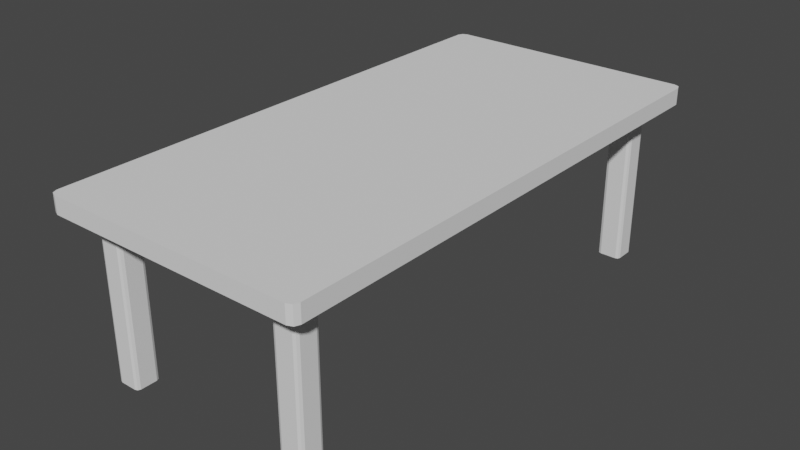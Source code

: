 # Source: table_rec220.blend  (saved by Blender 3.4.6; exported with 4.5.12 LTS)
import bpy
from mathutils import Matrix  # noqa: F401  (used for matrix-valued properties, if any)

bpy.ops.wm.read_factory_settings(use_empty=True)
scene = bpy.context.scene
scene.name = 'Scene'

# ---- collections
col_collection = bpy.data.collections.new('Collection'); scene.collection.children.link(col_collection)

# ---- world
world_world = bpy.data.worlds.new('World'); scene.world = world_world
world_world.use_nodes = True; world_world.node_tree.nodes.clear()
_N = world_world.node_tree.nodes; _L = world_world.node_tree.links
n0 = _N.new('ShaderNodeOutputWorld'); n0.name = 'World Output'; n0.location = (300, 300)
n1 = _N.new('ShaderNodeBackground'); n1.name = 'Background'; n1.location = (10, 300)
n1.inputs[0].default_value = (0.05088, 0.05088, 0.05088, 1.0)
_L.new(n1.outputs[0], n0.inputs[0])
n0.is_active_output = True
world_world.color = (0.05088, 0.05088, 0.05088)
world_world.use_sun_shadow = False
world_world.sun_shadow_jitter_overblur = 0.0

# ---- meshes
me_x = bpy.data.meshes.new('Куб')
me_x.from_pydata([(-0.435, -1.0, -0.0798), (-0.45, -0.985, -0.0798), (-0.4456, -0.9956, -0.0798), (-0.45, -0.985, -0.02982), (-0.435, -1.0, -0.02982), (-0.4456, -0.9956, -0.02982), (-0.45, 0.985, -0.0798), (-0.435, 1.0, -0.0798), (-0.4456, 0.9956, -0.0798), (-0.435, 1.0, -0.02982), (-0.45, 0.985, -0.02982), (-0.4456, 0.9956, -0.02982), (0.45, -0.985, -0.0798), (0.435, -1.0, -0.0798), (0.4456, -0.9956, -0.0798), (0.435, -1.0, -0.02982), (0.45, -0.985, -0.02982), (0.4456, -0.9956, -0.02982), (0.435, 1.0, -0.0798), (0.45, 0.985, -0.0798), (0.4456, 0.9956, -0.0798), (0.45, 0.985, -0.02982), (0.435, 1.0, -0.02982), (0.4456, 0.9956, -0.02982), (-0.435, -1.0, -0.6998), (-0.45, -0.985, -0.6998), (-0.4456, -0.9956, -0.6998), (-0.45, -0.985, -0.0798), (-0.435, -1.0, -0.0798), (-0.4456, -0.9956, -0.0798), (-0.45, -0.915, -0.6998), (-0.435, -0.9, -0.6998), (-0.4456, -0.9044, -0.6998), (-0.435, -0.9, -0.0798), (-0.45, -0.915, -0.0798), (-0.4456, -0.9044, -0.0798), (-0.35, -0.985, -0.6998), (-0.365, -1.0, -0.6998), (-0.3544, -0.9956, -0.6998), (-0.365, -1.0, -0.0798), (-0.35, -0.985, -0.0798), (-0.3544, -0.9956, -0.0798), (-0.365, -0.9, -0.6998), (-0.35, -0.915, -0.6998), (-0.3544, -0.9044, -0.6998), (-0.35, -0.915, -0.0798), (-0.365, -0.9, -0.0798), (-0.3544, -0.9044, -0.0798), (-0.435, 0.8999, -0.6996), (-0.45, 0.9149, -0.6996), (-0.4456, 0.9043, -0.6996), (-0.45, 0.9149, -0.0798), (-0.435, 0.8999, -0.0798), (-0.4456, 0.9043, -0.0798), (-0.45, 0.9849, -0.6996), (-0.435, 0.9999, -0.6996), (-0.4456, 0.9956, -0.6996), (-0.435, 0.9999, -0.0798), (-0.45, 0.9849, -0.0798), (-0.4456, 0.9956, -0.0798), (-0.35, 0.9149, -0.6996), (-0.365, 0.8999, -0.6996), (-0.3544, 0.9043, -0.6996), (-0.365, 0.8999, -0.0798), (-0.35, 0.9149, -0.0798), (-0.3544, 0.9043, -0.0798), (-0.365, 0.9999, -0.6996), (-0.35, 0.9849, -0.6996), (-0.3544, 0.9956, -0.6996), (-0.35, 0.9849, -0.0798), (-0.365, 0.9999, -0.0798), (-0.3544, 0.9956, -0.0798), (0.365, -1.0, -0.7), (0.35, -0.985, -0.7), (0.3544, -0.9956, -0.7), (0.35, -0.985, -0.07979), (0.365, -1.0, -0.07979), (0.3544, -0.9956, -0.07979), (0.35, -0.915, -0.7), (0.365, -0.9, -0.7), (0.3544, -0.9044, -0.7), (0.365, -0.9, -0.07979), (0.35, -0.915, -0.07979), (0.3544, -0.9044, -0.07979), (0.45, -0.985, -0.7), (0.435, -1.0, -0.7), (0.4456, -0.9956, -0.7), (0.435, -1.0, -0.07979), (0.45, -0.985, -0.07979), (0.4456, -0.9956, -0.07979), (0.435, -0.9, -0.7), (0.45, -0.915, -0.7), (0.4456, -0.9044, -0.7), (0.45, -0.915, -0.07979), (0.435, -0.9, -0.07979), (0.4456, -0.9044, -0.07979), (0.365, 0.8999, -0.6996), (0.35, 0.9149, -0.6996), (0.3544, 0.9043, -0.6996), (0.35, 0.9149, -0.07979), (0.365, 0.8999, -0.07979), (0.3544, 0.9043, -0.07979), (0.35, 0.9849, -0.6996), (0.365, 0.9999, -0.6996), (0.3544, 0.9956, -0.6996), (0.365, 0.9999, -0.07979), (0.35, 0.9849, -0.07979), (0.3544, 0.9956, -0.07979), (0.45, 0.9149, -0.6996), (0.435, 0.8999, -0.6996), (0.4456, 0.9043, -0.6996), (0.435, 0.8999, -0.07979), (0.45, 0.9149, -0.07979), (0.4456, 0.9043, -0.07979), (0.435, 0.9999, -0.6996), (0.45, 0.9849, -0.6996), (0.4456, 0.9956, -0.6996), (0.45, 0.9849, -0.07979), (0.435, 0.9999, -0.07979), (0.4456, 0.9956, -0.07979), (-0.5176, -1.1, -0.03061), (-0.5476, -1.07, -0.03061), (-0.5389, -1.091, -0.03061), (-0.5476, -1.07, 0.03939), (-0.5176, -1.1, 0.03939), (-0.5389, -1.091, 0.03939), (-0.5476, 1.07, -0.03061), (-0.5176, 1.1, -0.03061), (-0.5389, 1.091, -0.03061), (-0.5176, 1.1, 0.03939), (-0.5476, 1.07, 0.03939), (-0.5389, 1.091, 0.03939), (0.5476, -1.07, -0.03061), (0.5176, -1.1, -0.03061), (0.5389, -1.091, -0.03061), (0.5176, -1.1, 0.03939), (0.5476, -1.07, 0.03939), (0.5389, -1.091, 0.03939), (0.5176, 1.1, -0.03061), (0.5476, 1.07, -0.03061), (0.5389, 1.091, -0.03061), (0.5476, 1.07, 0.03939), (0.5176, 1.1, 0.03939), (0.5389, 1.091, 0.03939)], [], [(133, 135, 124, 120), (139, 141, 136, 132), (141, 143, 142, 129, 131, 130, 123, 125, 124, 135, 137, 136), (121, 123, 130, 126), (127, 129, 142, 138), (13, 15, 4, 0), (19, 21, 16, 12), (30, 32, 31, 42, 44, 43, 36, 38, 37, 24, 26, 25), (21, 23, 22, 9, 11, 10, 3, 5, 4, 15, 17, 16), (1, 3, 10, 6), (7, 9, 22, 18), (37, 39, 28, 24), (43, 45, 40, 36), (54, 56, 55, 66, 68, 67, 60, 62, 61, 48, 50, 49), (45, 47, 46, 33, 35, 34, 27, 29, 28, 39, 41, 40), (25, 27, 34, 30), (31, 33, 46, 42), (61, 63, 52, 48), (67, 69, 64, 60), (78, 80, 79, 90, 92, 91, 84, 86, 85, 72, 74, 73), (69, 71, 70, 57, 59, 58, 51, 53, 52, 63, 65, 64), (49, 51, 58, 54), (55, 57, 70, 66), (85, 87, 76, 72), (91, 93, 88, 84), (102, 104, 103, 114, 116, 115, 108, 110, 109, 96, 98, 97), (93, 95, 94, 81, 83, 82, 75, 77, 76, 87, 89, 88), (73, 75, 82, 78), (79, 81, 94, 90), (109, 111, 100, 96), (115, 117, 112, 108), (117, 119, 118, 105, 107, 106, 99, 101, 100, 111, 113, 112), (97, 99, 106, 102), (103, 105, 118, 114), (0, 4, 5, 2), (2, 5, 3, 1), (9, 7, 8, 11), (11, 8, 6, 10), (21, 19, 20, 23), (23, 20, 18, 22), (15, 13, 14, 17), (17, 14, 12, 16), (24, 28, 29, 26), (26, 29, 27, 25), (33, 31, 32, 35), (35, 32, 30, 34), (45, 43, 44, 47), (47, 44, 42, 46), (39, 37, 38, 41), (41, 38, 36, 40), (48, 52, 53, 50), (50, 53, 51, 49), (57, 55, 56, 59), (59, 56, 54, 58), (69, 67, 68, 71), (71, 68, 66, 70), (63, 61, 62, 65), (65, 62, 60, 64), (72, 76, 77, 74), (74, 77, 75, 73), (81, 79, 80, 83), (83, 80, 78, 82), (93, 91, 92, 95), (95, 92, 90, 94), (87, 85, 86, 89), (89, 86, 84, 88), (96, 100, 101, 98), (98, 101, 99, 97), (105, 103, 104, 107), (107, 104, 102, 106), (117, 115, 116, 119), (119, 116, 114, 118), (111, 109, 110, 113), (113, 110, 108, 112), (6, 8, 7, 18, 20, 19, 12, 14, 13, 0, 2, 1), (120, 124, 125, 122), (122, 125, 123, 121), (129, 127, 128, 131), (131, 128, 126, 130), (141, 139, 140, 143), (143, 140, 138, 142), (135, 133, 134, 137), (137, 134, 132, 136), (126, 128, 127, 138, 140, 139, 132, 134, 133, 120, 122, 121)])
_uv = me_x.uv_layers.new(name='UVКарта')
_uv.uv.foreach_set('vector', [0.375, 0.7568, 0.625, 0.7568, 0.625, 0.9932, 0.375, 0.9932, 0.375, 0.5034, 0.625, 0.5034, 0.625, 0.7466, 0.375, 0.7466, 0.625, 0.5034, 0.627, 0.501, 0.6318, 0.5, 0.8682, 0.5, 0.873, 0.501, 0.875, 0.5034, 0.875, 0.7466, 0.873, 0.749, 0.8682, 0.75, 0.6318, 0.75, 0.627, 0.749, 0.625, 0.7466, 0.375, 0.003409, 0.625, 0.003409, 0.625, 0.2466, 0.375, 0.2466, 0.375, 0.2568, 0.625, 0.2568, 0.625, 0.4932, 0.375, 0.4932, 0.375, 0.7542, 0.625, 0.7542, 0.625, 0.9958, 0.375, 0.9958, 0.375, 0.5019, 0.625, 0.5019, 0.625, 0.7481, 0.375, 0.7481, 0.125, 0.5375, 0.136, 0.511, 0.1625, 0.5, 0.3375, 0.5, 0.364, 0.511, 0.375, 0.5375, 0.375, 0.7125, 0.364, 0.739, 0.3375, 0.75, 0.1625, 0.75, 0.136, 0.739, 0.125, 0.7125, 0.625, 0.5019, 0.6262, 0.5005, 0.6292, 0.5, 0.8708, 0.5, 0.8738, 0.5005, 0.875, 0.5019, 0.875, 0.7481, 0.8738, 0.7495, 0.8708, 0.75, 0.6292, 0.75, 0.6262, 0.7495, 0.625, 0.7481, 0.375, 0.001875, 0.625, 0.001875, 0.625, 0.2481, 0.375, 0.2481, 0.375, 0.2542, 0.625, 0.2542, 0.625, 0.4958, 0.375, 0.4958, 0.375, 0.7875, 0.625, 0.7875, 0.625, 0.9625, 0.375, 0.9625, 0.375, 0.5375, 0.625, 0.5375, 0.625, 0.7125, 0.375, 0.7125, 0.125, 0.5375, 0.136, 0.511, 0.1625, 0.5, 0.3375, 0.5, 0.364, 0.511, 0.375, 0.5375, 0.375, 0.7125, 0.364, 0.739, 0.3375, 0.75, 0.1625, 0.75, 0.136, 0.739, 0.125, 0.7125, 0.625, 0.5375, 0.636, 0.511, 0.6625, 0.5, 0.8375, 0.5, 0.864, 0.511, 0.875, 0.5375, 0.875, 0.7125, 0.864, 0.739, 0.8375, 0.75, 0.6625, 0.75, 0.636, 0.739, 0.625, 0.7125, 0.375, 0.0375, 0.625, 0.0375, 0.625, 0.2125, 0.375, 0.2125, 0.375, 0.2875, 0.625, 0.2875, 0.625, 0.4625, 0.375, 0.4625, 0.375, 0.7875, 0.625, 0.7875, 0.625, 0.9625, 0.375, 0.9625, 0.375, 0.5375, 0.625, 0.5375, 0.625, 0.7125, 0.375, 0.7125, 0.125, 0.5375, 0.136, 0.511, 0.1625, 0.5, 0.3375, 0.5, 0.364, 0.511, 0.375, 0.5375, 0.375, 0.7125, 0.364, 0.739, 0.3375, 0.75, 0.1625, 0.75, 0.136, 0.739, 0.125, 0.7125, 0.625, 0.5375, 0.636, 0.511, 0.6625, 0.5, 0.8375, 0.5, 0.864, 0.511, 0.875, 0.5375, 0.875, 0.7125, 0.864, 0.739, 0.8375, 0.75, 0.6625, 0.75, 0.636, 0.739, 0.625, 0.7125, 0.375, 0.0375, 0.625, 0.0375, 0.625, 0.2125, 0.375, 0.2125, 0.375, 0.2875, 0.625, 0.2875, 0.625, 0.4625, 0.375, 0.4625, 0.375, 0.7875, 0.625, 0.7875, 0.625, 0.9625, 0.375, 0.9625, 0.375, 0.5375, 0.625, 0.5375, 0.625, 0.7125, 0.375, 0.7125, 0.125, 0.5375, 0.136, 0.511, 0.1625, 0.5, 0.3375, 0.5, 0.364, 0.511, 0.375, 0.5375, 0.375, 0.7125, 0.364, 0.739, 0.3375, 0.75, 0.1625, 0.75, 0.136, 0.739, 0.125, 0.7125, 0.625, 0.5375, 0.636, 0.511, 0.6625, 0.5, 0.8375, 0.5, 0.864, 0.511, 0.875, 0.5375, 0.875, 0.7125, 0.864, 0.739, 0.8375, 0.75, 0.6625, 0.75, 0.636, 0.739, 0.625, 0.7125, 0.375, 0.0375, 0.625, 0.0375, 0.625, 0.2125, 0.375, 0.2125, 0.375, 0.2875, 0.625, 0.2875, 0.625, 0.4625, 0.375, 0.4625, 0.375, 0.7875, 0.625, 0.7875, 0.625, 0.9625, 0.375, 0.9625, 0.375, 0.5375, 0.625, 0.5375, 0.625, 0.7125, 0.375, 0.7125, 0.625, 0.5375, 0.636, 0.511, 0.6625, 0.5, 0.8375, 0.5, 0.864, 0.511, 0.875, 0.5375, 0.875, 0.7125, 0.864, 0.739, 0.8375, 0.75, 0.6625, 0.75, 0.636, 0.739, 0.625, 0.7125, 0.375, 0.0375, 0.625, 0.0375, 0.625, 0.2125, 0.375, 0.2125, 0.375, 0.2875, 0.625, 0.2875, 0.625, 0.4625, 0.375, 0.4625, 0.375, 0.9958, 0.625, 0.9958, 0.625, 1.0, 0.375, 1.0, 0.375, 0.0, 0.625, 0.0, 0.625, 0.001875, 0.375, 0.001875, 0.625, 0.2542, 0.375, 0.2542, 0.375, 0.25, 0.625, 0.25, 0.625, 0.25, 0.375, 0.25, 0.375, 0.2481, 0.625, 0.2481, 0.625, 0.5019, 0.375, 0.5019, 0.375, 0.5, 0.625, 0.5, 0.625, 0.5, 0.375, 0.5, 0.375, 0.4958, 0.625, 0.4958, 0.625, 0.7542, 0.375, 0.7542, 0.375, 0.75, 0.625, 0.75, 0.625, 0.75, 0.375, 0.75, 0.375, 0.7481, 0.625, 0.7481, 0.375, 0.9625, 0.625, 0.9625, 0.625, 1.0, 0.375, 1.0, 0.375, 0.0, 0.625, 0.0, 0.625, 0.0375, 0.375, 0.0375, 0.625, 0.2875, 0.375, 0.2875, 0.375, 0.25, 0.625, 0.25, 0.625, 0.25, 0.375, 0.25, 0.375, 0.2125, 0.625, 0.2125, 0.625, 0.5375, 0.375, 0.5375, 0.375, 0.5, 0.625, 0.5, 0.625, 0.5, 0.375, 0.5, 0.375, 0.4625, 0.625, 0.4625, 0.625, 0.7875, 0.375, 0.7875, 0.375, 0.75, 0.625, 0.75, 0.625, 0.75, 0.375, 0.75, 0.375, 0.7125, 0.625, 0.7125, 0.375, 0.9625, 0.625, 0.9625, 0.625, 1.0, 0.375, 1.0, 0.375, 0.0, 0.625, 0.0, 0.625, 0.0375, 0.375, 0.0375, 0.625, 0.2875, 0.375, 0.2875, 0.375, 0.25, 0.625, 0.25, 0.625, 0.25, 0.375, 0.25, 0.375, 0.2125, 0.625, 0.2125, 0.625, 0.5375, 0.375, 0.5375, 0.375, 0.5, 0.625, 0.5, 0.625, 0.5, 0.375, 0.5, 0.375, 0.4625, 0.625, 0.4625, 0.625, 0.7875, 0.375, 0.7875, 0.375, 0.75, 0.625, 0.75, 0.625, 0.75, 0.375, 0.75, 0.375, 0.7125, 0.625, 0.7125, 0.375, 0.9625, 0.625, 0.9625, 0.625, 1.0, 0.375, 1.0, 0.375, 0.0, 0.625, 0.0, 0.625, 0.0375, 0.375, 0.0375, 0.625, 0.2875, 0.375, 0.2875, 0.375, 0.25, 0.625, 0.25, 0.625, 0.25, 0.375, 0.25, 0.375, 0.2125, 0.625, 0.2125, 0.625, 0.5375, 0.375, 0.5375, 0.375, 0.5, 0.625, 0.5, 0.625, 0.5, 0.375, 0.5, 0.375, 0.4625, 0.625, 0.4625, 0.625, 0.7875, 0.375, 0.7875, 0.375, 0.75, 0.625, 0.75, 0.625, 0.75, 0.375, 0.75, 0.375, 0.7125, 0.625, 0.7125, 0.375, 0.9625, 0.625, 0.9625, 0.625, 1.0, 0.375, 1.0, 0.375, 0.0, 0.625, 0.0, 0.625, 0.0375, 0.375, 0.0375, 0.625, 0.2875, 0.375, 0.2875, 0.375, 0.25, 0.625, 0.25, 0.625, 0.25, 0.375, 0.25, 0.375, 0.2125, 0.625, 0.2125, 0.625, 0.5375, 0.375, 0.5375, 0.375, 0.5, 0.625, 0.5, 0.625, 0.5, 0.375, 0.5, 0.375, 0.4625, 0.625, 0.4625, 0.625, 0.7875, 0.375, 0.7875, 0.375, 0.75, 0.625, 0.75, 0.625, 0.75, 0.375, 0.75, 0.375, 0.7125, 0.625, 0.7125, 0.125, 0.5019, 0.1262, 0.5005, 0.1292, 0.5, 0.3708, 0.5, 0.3738, 0.5005, 0.375, 0.5019, 0.375, 0.7481, 0.3738, 0.7495, 0.3708, 0.75, 0.1292, 0.75, 0.1262, 0.7495, 0.125, 0.7481, 0.375, 0.9932, 0.625, 0.9932, 0.625, 1.0, 0.375, 1.0, 0.375, 0.0, 0.625, 0.0, 0.625, 0.003409, 0.375, 0.003409, 0.625, 0.2568, 0.375, 0.2568, 0.375, 0.25, 0.625, 0.25, 0.625, 0.25, 0.375, 0.25, 0.375, 0.2466, 0.625, 0.2466, 0.625, 0.5034, 0.375, 0.5034, 0.375, 0.5, 0.625, 0.5, 0.625, 0.5, 0.375, 0.5, 0.375, 0.4932, 0.625, 0.4932, 0.625, 0.7568, 0.375, 0.7568, 0.375, 0.75, 0.625, 0.75, 0.625, 0.75, 0.375, 0.75, 0.375, 0.7466, 0.625, 0.7466, 0.125, 0.5034, 0.127, 0.501, 0.1318, 0.5, 0.3682, 0.5, 0.373, 0.501, 0.375, 0.5034, 0.375, 0.7466, 0.373, 0.749, 0.3682, 0.75, 0.1318, 0.75, 0.127, 0.749, 0.125, 0.7466])
me_x.update()

# ---- objects
ob_x = bpy.data.objects.new('Куб', me_x)

# ---- transforms, parenting, visibility, modifiers, constraints
ob_x.location = (0.0, 0.0, 0.7)

# ---- collection membership
col_collection.objects.link(ob_x)

# ---- scene / render settings (as saved in the file)
scene.frame_start = 1; scene.frame_end = 250; scene.frame_set(1)
scene.render.engine = 'BLENDER_EEVEE_NEXT'
scene.cycles.sampling_pattern = 'TABULATED_SOBOL'
scene.cycles.use_light_tree = False
scene.view_settings.view_transform = 'Filmic'
bpy.context.view_layer.update()

# ---- added for rendering (the .blend has no active camera and no usable light): camera, sun
cam_auto = bpy.data.cameras.new('AutoCamera')
cam_auto.lens = 50.0
cam_auto.sensor_width = 36.0
cam_auto.clip_end = 1000.0
ob_auto_camera = bpy.data.objects.new('AutoCamera', cam_auto)
scene.collection.objects.link(ob_auto_camera)
ob_auto_camera.location = (2.3745, -2.8494, 2.26928)
ob_auto_camera.rotation_euler = (1.09748, -7.21219e-08, 0.694738)
scene.camera = ob_auto_camera
light_auto_sun = bpy.data.lights.new('AutoSun', 'SUN')
light_auto_sun.energy = 3.0
light_auto_sun.angle = 0.0523599
ob_auto_sun = bpy.data.objects.new('AutoSun', light_auto_sun)
scene.collection.objects.link(ob_auto_sun)
ob_auto_sun.rotation_euler = (0.872665, 0.174533, 0.523599)
bpy.context.view_layer.update()
